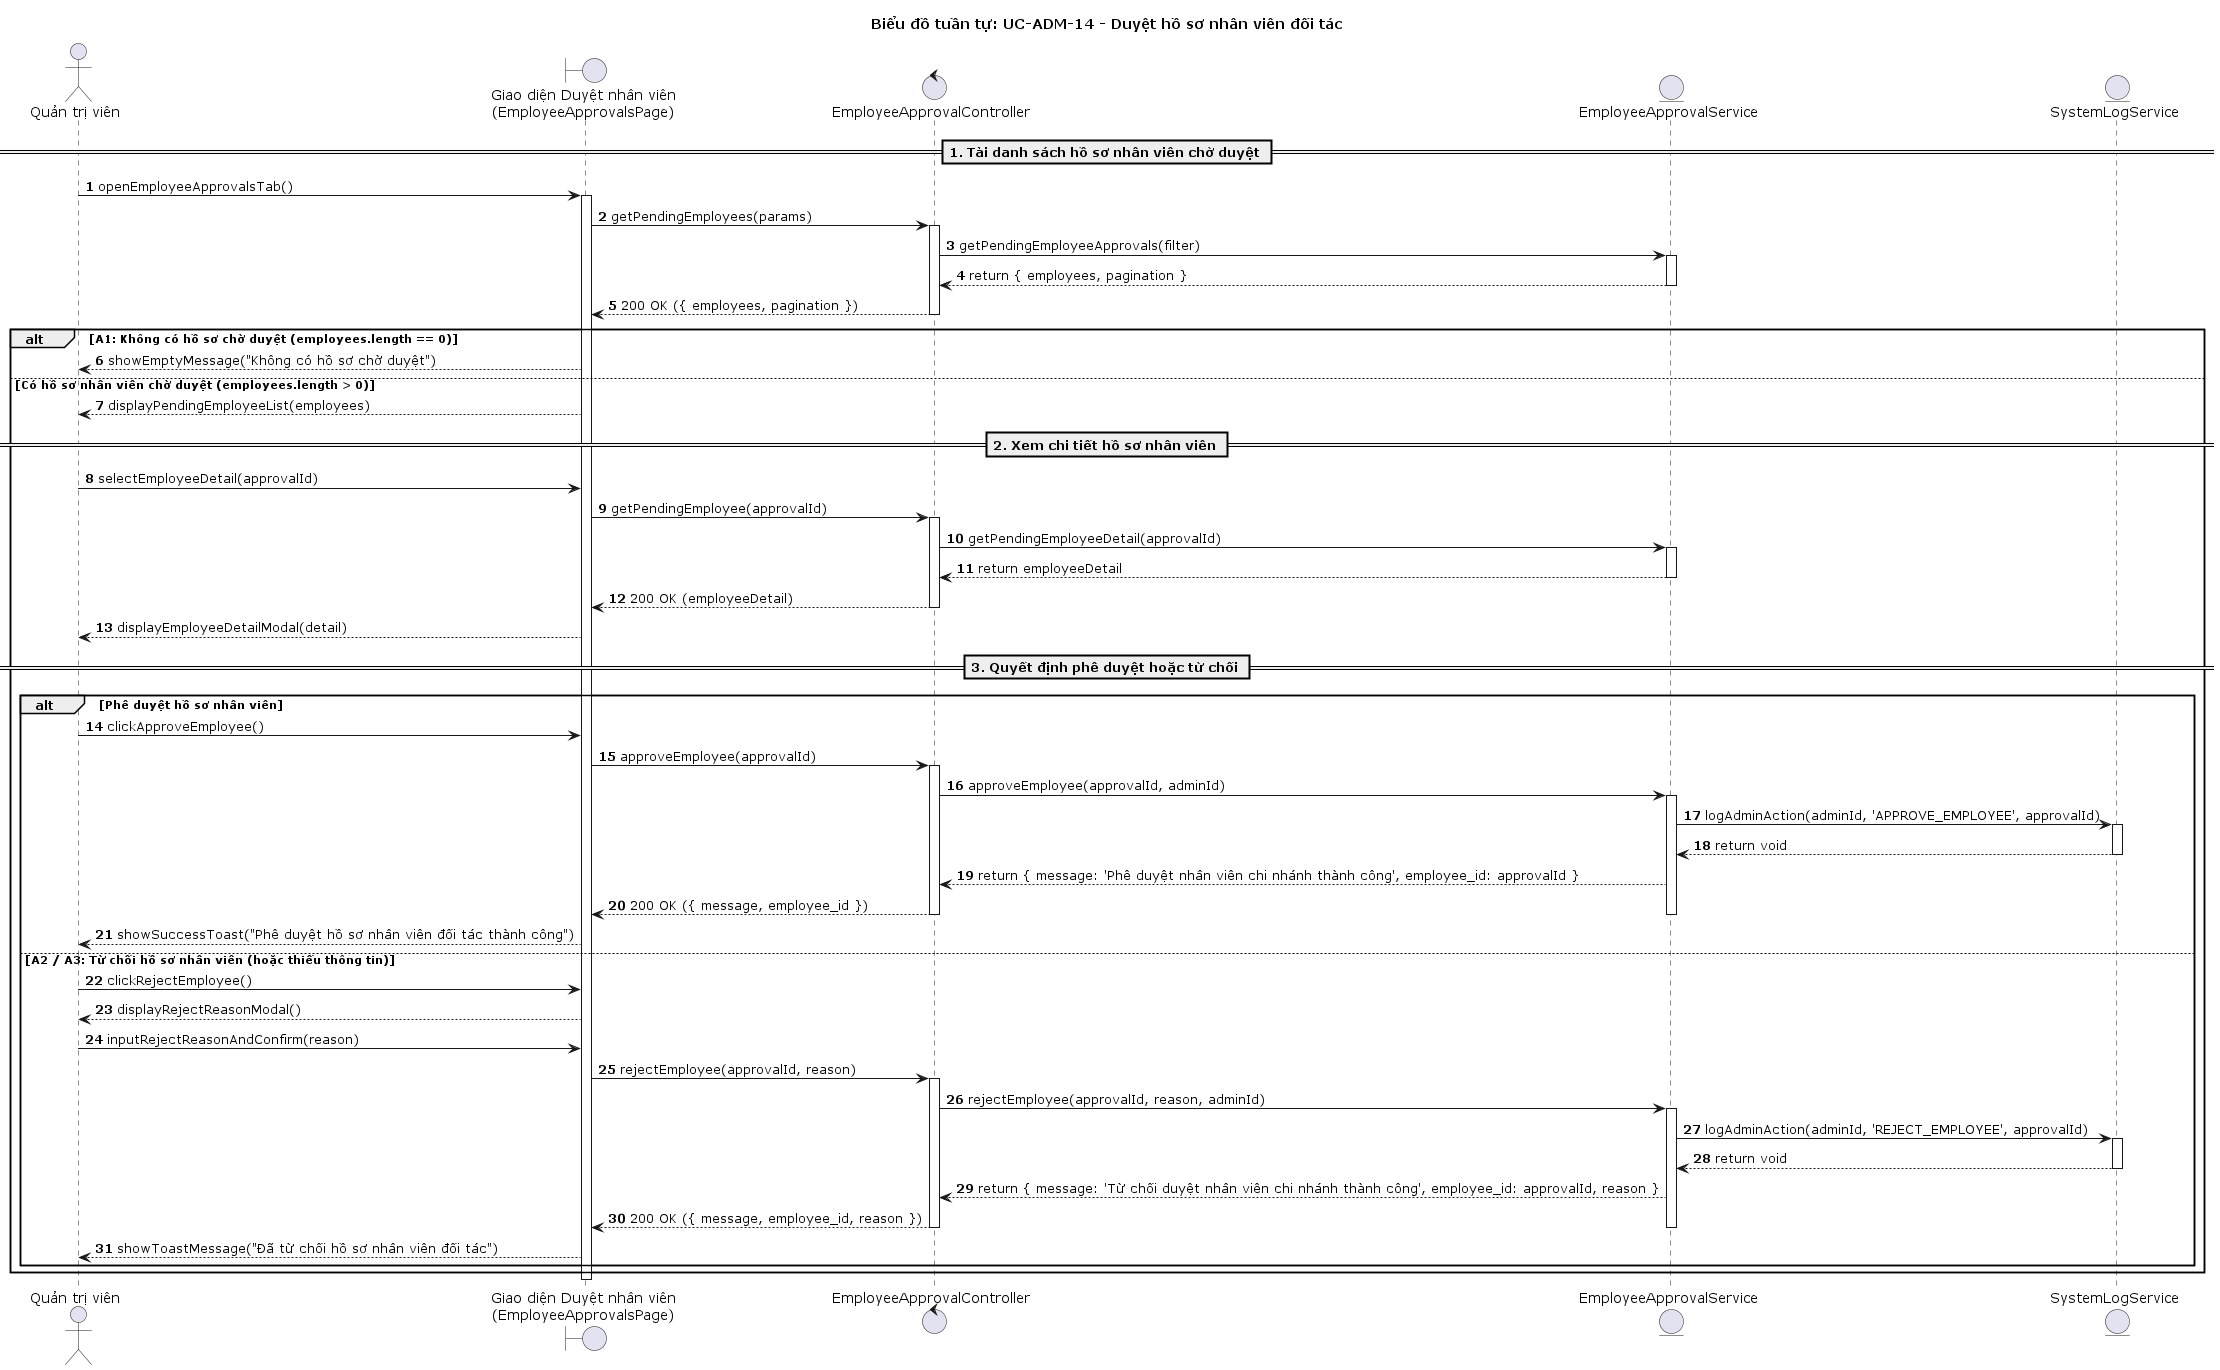

The diagram above was rendered by PlantUML. Its source (embedded in the PNG):
@startuml
title Biểu đồ tuần tự: UC-ADM-14 - Duyệt hồ sơ nhân viên đối tác

autonumber
actor "Quản trị viên" as QTV
boundary "Giao diện Duyệt nhân viên\n(EmployeeApprovalsPage)" as UI
control "EmployeeApprovalController" as Controller
entity "EmployeeApprovalService" as Service
entity "SystemLogService" as LogService

== 1. Tải danh sách hồ sơ nhân viên chờ duyệt ==
QTV -> UI : openEmployeeApprovalsTab()
activate UI
UI -> Controller : getPendingEmployees(params)
activate Controller
Controller -> Service : getPendingEmployeeApprovals(filter)
activate Service
Service --> Controller : return { employees, pagination }
deactivate Service
Controller --> UI : 200 OK ({ employees, pagination })
deactivate Controller

alt A1: Không có hồ sơ chờ duyệt (employees.length == 0)
    UI --> QTV : showEmptyMessage("Không có hồ sơ chờ duyệt")
else Có hồ sơ nhân viên chờ duyệt (employees.length > 0)
    UI --> QTV : displayPendingEmployeeList(employees)

    == 2. Xem chi tiết hồ sơ nhân viên ==
    QTV -> UI : selectEmployeeDetail(approvalId)
    UI -> Controller : getPendingEmployee(approvalId)
    activate Controller
    Controller -> Service : getPendingEmployeeDetail(approvalId)
    activate Service
    Service --> Controller : return employeeDetail
    deactivate Service
    Controller --> UI : 200 OK (employeeDetail)
    deactivate Controller
    UI --> QTV : displayEmployeeDetailModal(detail)

    == 3. Quyết định phê duyệt hoặc từ chối ==
    alt Phê duyệt hồ sơ nhân viên
        QTV -> UI : clickApproveEmployee()
        UI -> Controller : approveEmployee(approvalId)
        activate Controller
        Controller -> Service : approveEmployee(approvalId, adminId)
        activate Service

        Service -> LogService : logAdminAction(adminId, 'APPROVE_EMPLOYEE', approvalId)
        activate LogService
        LogService --> Service : return void
        deactivate LogService

        Service --> Controller : return { message: 'Phê duyệt nhân viên chi nhánh thành công', employee_id: approvalId }
        Controller --> UI : 200 OK ({ message, employee_id })
        deactivate Service
        deactivate Controller
        UI --> QTV : showSuccessToast("Phê duyệt hồ sơ nhân viên đối tác thành công")

    else A2 / A3: Từ chối hồ sơ nhân viên (hoặc thiếu thông tin)
        QTV -> UI : clickRejectEmployee()
        UI --> QTV : displayRejectReasonModal()
        QTV -> UI : inputRejectReasonAndConfirm(reason)
        UI -> Controller : rejectEmployee(approvalId, reason)
        activate Controller
        Controller -> Service : rejectEmployee(approvalId, reason, adminId)
        activate Service

        Service -> LogService : logAdminAction(adminId, 'REJECT_EMPLOYEE', approvalId)
        activate LogService
        LogService --> Service : return void
        deactivate LogService

        Service --> Controller : return { message: 'Từ chối duyệt nhân viên chi nhánh thành công', employee_id: approvalId, reason }
        Controller --> UI : 200 OK ({ message, employee_id, reason })
        deactivate Service
        deactivate Controller
        UI --> QTV : showToastMessage("Đã từ chối hồ sơ nhân viên đối tác")
    end
end
deactivate UI

@enduml